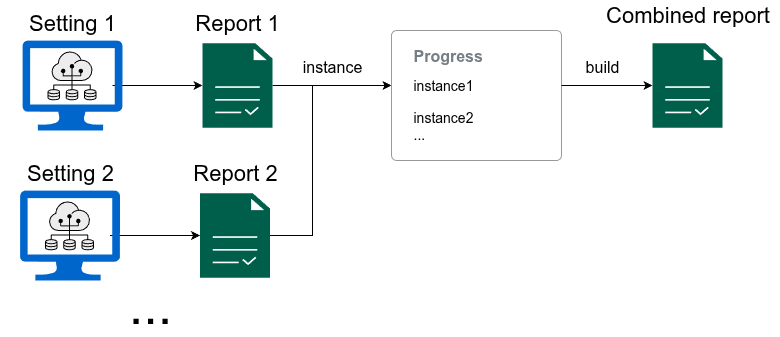

The diagram above was exported from draw.io. Its source (the exported page's mxGraphModel, read from the mxfile embedded in the PNG):
<mxGraphModel dx="1301" dy="1013" grid="1" gridSize="10" guides="1" tooltips="1" connect="1" arrows="1" fold="1" page="1" pageScale="1" pageWidth="850" pageHeight="1100" math="0" shadow="0">
  <root>
    <mxCell id="0" />
    <mxCell id="1" parent="0" />
    <mxCell id="xmBZ86AH2fI4x5siGM-5-32" style="edgeStyle=orthogonalEdgeStyle;rounded=0;orthogonalLoop=1;jettySize=auto;html=1;entryX=0;entryY=0.5;entryDx=0;entryDy=0;" edge="1" parent="1" source="xmBZ86AH2fI4x5siGM-5-1" target="xmBZ86AH2fI4x5siGM-5-24">
      <mxGeometry relative="1" as="geometry" />
    </mxCell>
    <mxCell id="xmBZ86AH2fI4x5siGM-5-1" value="" style="sketch=0;pointerEvents=1;shadow=0;dashed=0;html=1;strokeColor=none;fillColor=#005F4B;labelPosition=center;verticalLabelPosition=bottom;verticalAlign=top;align=center;outlineConnect=0;shape=mxgraph.veeam2.report;" vertex="1" parent="1">
      <mxGeometry x="210" y="212.75" width="70" height="84.5" as="geometry" />
    </mxCell>
    <mxCell id="xmBZ86AH2fI4x5siGM-5-3" value="2" style="shape=mxgraph.networks2.icon;aspect=fixed;fillColor=#EDEDED;strokeColor=#000000;gradientColor=#5B6163;network2IconShadow=1;network2bgFillColor=none;labelPosition=center;verticalLabelPosition=bottom;align=center;verticalAlign=top;network2Icon=mxgraph.networks2.big_data;network2IconXOffset=-0.0002;network2IconYOffset=0.0015;network2IconW=1;network2IconH= 0.996;" vertex="1" parent="1">
      <mxGeometry x="55" y="221" width="49" height="48.8" as="geometry" />
    </mxCell>
    <mxCell id="xmBZ86AH2fI4x5siGM-5-6" style="edgeStyle=orthogonalEdgeStyle;rounded=0;orthogonalLoop=1;jettySize=auto;html=1;exitX=1;exitY=0.5;exitDx=0;exitDy=0;exitPerimeter=0;" edge="1" parent="1" target="xmBZ86AH2fI4x5siGM-5-1">
      <mxGeometry relative="1" as="geometry">
        <mxPoint x="250" y="260" as="targetPoint" />
        <mxPoint x="120" y="255" as="sourcePoint" />
      </mxGeometry>
    </mxCell>
    <mxCell id="xmBZ86AH2fI4x5siGM-5-4" value="" style="sketch=0;aspect=fixed;pointerEvents=1;shadow=0;dashed=0;html=1;strokeColor=none;labelPosition=center;verticalLabelPosition=bottom;verticalAlign=top;align=center;fillColor=#0066CC;shape=mxgraph.azure.computer" vertex="1" parent="1">
      <mxGeometry x="30" y="210" width="100" height="90" as="geometry" />
    </mxCell>
    <mxCell id="xmBZ86AH2fI4x5siGM-5-5" value="Setting 1" style="text;html=1;align=center;verticalAlign=middle;whiteSpace=wrap;rounded=0;fontSize=22;" vertex="1" parent="1">
      <mxGeometry x="10" y="178" width="140" height="30" as="geometry" />
    </mxCell>
    <mxCell id="xmBZ86AH2fI4x5siGM-5-14" value="Report 1" style="text;html=1;align=center;verticalAlign=middle;whiteSpace=wrap;rounded=0;fontSize=22;" vertex="1" parent="1">
      <mxGeometry x="175" y="178" width="140" height="30" as="geometry" />
    </mxCell>
    <mxCell id="xmBZ86AH2fI4x5siGM-5-30" style="edgeStyle=orthogonalEdgeStyle;rounded=0;orthogonalLoop=1;jettySize=auto;html=1;entryX=0;entryY=0.5;entryDx=0;entryDy=0;" edge="1" parent="1" source="xmBZ86AH2fI4x5siGM-5-15" target="xmBZ86AH2fI4x5siGM-5-24">
      <mxGeometry relative="1" as="geometry">
        <Array as="points">
          <mxPoint x="320" y="405" />
          <mxPoint x="320" y="255" />
        </Array>
      </mxGeometry>
    </mxCell>
    <mxCell id="xmBZ86AH2fI4x5siGM-5-15" value="" style="sketch=0;pointerEvents=1;shadow=0;dashed=0;html=1;strokeColor=none;fillColor=#005F4B;labelPosition=center;verticalLabelPosition=bottom;verticalAlign=top;align=center;outlineConnect=0;shape=mxgraph.veeam2.report;" vertex="1" parent="1">
      <mxGeometry x="207.5" y="362.75" width="70" height="84.5" as="geometry" />
    </mxCell>
    <mxCell id="xmBZ86AH2fI4x5siGM-5-16" value="2" style="shape=mxgraph.networks2.icon;aspect=fixed;fillColor=#EDEDED;strokeColor=#000000;gradientColor=#5B6163;network2IconShadow=1;network2bgFillColor=none;labelPosition=center;verticalLabelPosition=bottom;align=center;verticalAlign=top;network2Icon=mxgraph.networks2.big_data;network2IconXOffset=-0.0002;network2IconYOffset=0.0015;network2IconW=1;network2IconH= 0.996;" vertex="1" parent="1">
      <mxGeometry x="52.5" y="371" width="49" height="48.8" as="geometry" />
    </mxCell>
    <mxCell id="xmBZ86AH2fI4x5siGM-5-17" style="edgeStyle=orthogonalEdgeStyle;rounded=0;orthogonalLoop=1;jettySize=auto;html=1;exitX=1;exitY=0.5;exitDx=0;exitDy=0;exitPerimeter=0;" edge="1" parent="1" target="xmBZ86AH2fI4x5siGM-5-15">
      <mxGeometry relative="1" as="geometry">
        <mxPoint x="247.5" y="410" as="targetPoint" />
        <mxPoint x="117.5" y="405" as="sourcePoint" />
      </mxGeometry>
    </mxCell>
    <mxCell id="xmBZ86AH2fI4x5siGM-5-18" value="" style="sketch=0;aspect=fixed;pointerEvents=1;shadow=0;dashed=0;html=1;strokeColor=none;labelPosition=center;verticalLabelPosition=bottom;verticalAlign=top;align=center;fillColor=#0066CC;shape=mxgraph.azure.computer" vertex="1" parent="1">
      <mxGeometry x="27.5" y="360" width="100" height="90" as="geometry" />
    </mxCell>
    <mxCell id="xmBZ86AH2fI4x5siGM-5-19" value="Setting 2" style="text;html=1;align=center;verticalAlign=middle;whiteSpace=wrap;rounded=0;fontSize=22;" vertex="1" parent="1">
      <mxGeometry x="7.5" y="328" width="140" height="30" as="geometry" />
    </mxCell>
    <mxCell id="xmBZ86AH2fI4x5siGM-5-20" value="Report 2" style="text;html=1;align=center;verticalAlign=middle;whiteSpace=wrap;rounded=0;fontSize=22;" vertex="1" parent="1">
      <mxGeometry x="172.5" y="328" width="140" height="30" as="geometry" />
    </mxCell>
    <mxCell id="xmBZ86AH2fI4x5siGM-5-21" value="..." style="text;html=1;align=center;verticalAlign=middle;whiteSpace=wrap;rounded=0;fontSize=52;" vertex="1" parent="1">
      <mxGeometry x="127.5" y="460" width="60" height="30" as="geometry" />
    </mxCell>
    <mxCell id="xmBZ86AH2fI4x5siGM-5-22" value="" style="swimlane;container=1;shape=mxgraph.bootstrap.rrect;rSize=5;strokeColor=#999999;fillColor=#ffffff;fontStyle=0;childLayout=stackLayout;horizontal=1;startSize=0;horizontalStack=0;resizeParent=1;resizeParentMax=0;resizeLast=0;collapsible=0;marginBottom=0;whiteSpace=wrap;html=1;marginTop=10;marginBottom=10;" vertex="1" parent="1">
      <mxGeometry x="399" y="200" width="170" height="130" as="geometry" />
    </mxCell>
    <mxCell id="xmBZ86AH2fI4x5siGM-5-23" value="Progress" style="text;align=left;verticalAlign=middle;spacingLeft=20;spacingRight=10;overflow=hidden;points=[[0,0.5],[1,0.5]];portConstraint=eastwest;rotatable=0;whiteSpace=wrap;html=1;fontColor=#757E85;fontSize=16;fontStyle=1;" vertex="1" parent="xmBZ86AH2fI4x5siGM-5-22">
      <mxGeometry y="10" width="170" height="30" as="geometry" />
    </mxCell>
    <mxCell id="xmBZ86AH2fI4x5siGM-5-24" value="instance1" style="text;align=left;verticalAlign=middle;spacingLeft=20;spacingRight=10;overflow=hidden;points=[[0,0.5],[1,0.5]];portConstraint=eastwest;rotatable=0;whiteSpace=wrap;html=1;fontColor=inherit;fontSize=14;fontStyle=0;" vertex="1" parent="xmBZ86AH2fI4x5siGM-5-22">
      <mxGeometry y="40" width="170" height="30" as="geometry" />
    </mxCell>
    <mxCell id="xmBZ86AH2fI4x5siGM-5-25" value="instance2&lt;div&gt;...&lt;/div&gt;" style="text;align=left;verticalAlign=middle;spacingLeft=20;spacingRight=10;overflow=hidden;points=[[0,0.5],[1,0.5]];portConstraint=eastwest;rotatable=0;whiteSpace=wrap;html=1;fontColor=inherit;fontSize=14;fontStyle=0;" vertex="1" parent="xmBZ86AH2fI4x5siGM-5-22">
      <mxGeometry y="70" width="170" height="50" as="geometry" />
    </mxCell>
    <mxCell id="xmBZ86AH2fI4x5siGM-5-34" value="" style="sketch=0;pointerEvents=1;shadow=0;dashed=0;html=1;strokeColor=none;fillColor=#005F4B;labelPosition=center;verticalLabelPosition=bottom;verticalAlign=top;align=center;outlineConnect=0;shape=mxgraph.veeam2.report;" vertex="1" parent="1">
      <mxGeometry x="660" y="212.75" width="70" height="84.5" as="geometry" />
    </mxCell>
    <mxCell id="xmBZ86AH2fI4x5siGM-5-35" style="edgeStyle=orthogonalEdgeStyle;rounded=0;orthogonalLoop=1;jettySize=auto;html=1;exitX=1;exitY=0.5;exitDx=0;exitDy=0;" edge="1" parent="1" source="xmBZ86AH2fI4x5siGM-5-24" target="xmBZ86AH2fI4x5siGM-5-34">
      <mxGeometry relative="1" as="geometry" />
    </mxCell>
    <mxCell id="xmBZ86AH2fI4x5siGM-5-36" value="instance" style="text;html=1;align=center;verticalAlign=middle;whiteSpace=wrap;rounded=0;fontSize=16;" vertex="1" parent="1">
      <mxGeometry x="270" y="221" width="140" height="30" as="geometry" />
    </mxCell>
    <mxCell id="xmBZ86AH2fI4x5siGM-5-37" value="build" style="text;html=1;align=center;verticalAlign=middle;whiteSpace=wrap;rounded=0;fontSize=16;" vertex="1" parent="1">
      <mxGeometry x="540" y="221" width="140" height="30" as="geometry" />
    </mxCell>
    <mxCell id="xmBZ86AH2fI4x5siGM-5-38" value="Combined report" style="text;html=1;align=center;verticalAlign=middle;whiteSpace=wrap;rounded=0;fontSize=22;" vertex="1" parent="1">
      <mxGeometry x="602.5" y="170" width="185" height="30" as="geometry" />
    </mxCell>
  </root>
</mxGraphModel>